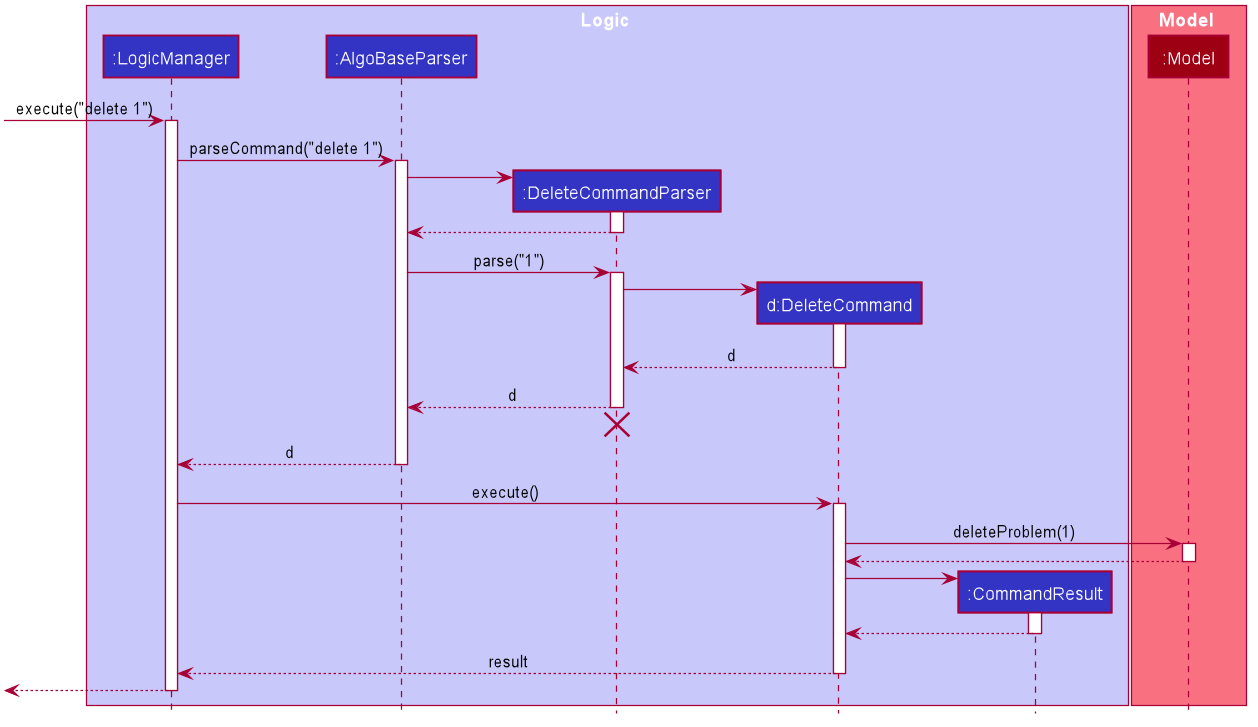

The diagram above was rendered by PlantUML. Its source (embedded in the PNG):
@startuml








skinparam BackgroundColor #FFFFFFF

skinparam Shadowing false

skinparam Class {
    FontColor #FFFFFF
    BorderThickness 1
    BorderColor #FFFFFF
    StereotypeFontColor #FFFFFF
    FontName Arial
}

skinparam Actor {
    BorderColor #000000
    Color #000000
    FontName Arial
}

skinparam Sequence {
    MessageAlign center
    BoxFontSize 15
    BoxPadding 0
    BoxFontColor #FFFFFF
    FontName Arial
}

skinparam Participant {
    FontColor #FFFFFFF
    Padding 20
}

skinparam MinClassWidth 50
skinparam ParticipantPadding 10
skinparam Shadowing false
skinparam DefaultTextAlignment center
skinparam packageStyle Rectangle

hide footbox
hide members
hide circle

box Logic #C8C8FA
participant ":LogicManager" as LogicManager #3333C4
participant ":AlgoBaseParser" as AlgoBaseParser #3333C4
participant ":DeleteCommandParser" as DeleteCommandParser #3333C4
participant "d:DeleteCommand" as DeleteCommand #3333C4
participant ":CommandResult" as CommandResult #3333C4
end box

box Model #F97181
participant ":Model" as Model #9D0012
end box

[-> LogicManager : execute("delete 1")
activate LogicManager

LogicManager -> AlgoBaseParser : parseCommand("delete 1")
activate AlgoBaseParser

create DeleteCommandParser
AlgoBaseParser -> DeleteCommandParser
activate DeleteCommandParser

DeleteCommandParser --> AlgoBaseParser
deactivate DeleteCommandParser

AlgoBaseParser -> DeleteCommandParser : parse("1")
activate DeleteCommandParser

create DeleteCommand
DeleteCommandParser -> DeleteCommand
activate DeleteCommand

DeleteCommand --> DeleteCommandParser : d
deactivate DeleteCommand

DeleteCommandParser --> AlgoBaseParser : d
deactivate DeleteCommandParser
DeleteCommandParser -[hidden]-> AlgoBaseParser
destroy DeleteCommandParser

AlgoBaseParser --> LogicManager : d
deactivate AlgoBaseParser

LogicManager -> DeleteCommand : execute()
activate DeleteCommand

DeleteCommand -> Model : deleteProblem(1)
activate Model

Model --> DeleteCommand
deactivate Model

create CommandResult
DeleteCommand -> CommandResult
activate CommandResult

CommandResult --> DeleteCommand
deactivate CommandResult

DeleteCommand --> LogicManager : result
deactivate DeleteCommand

[<--LogicManager
deactivate LogicManager
@enduml